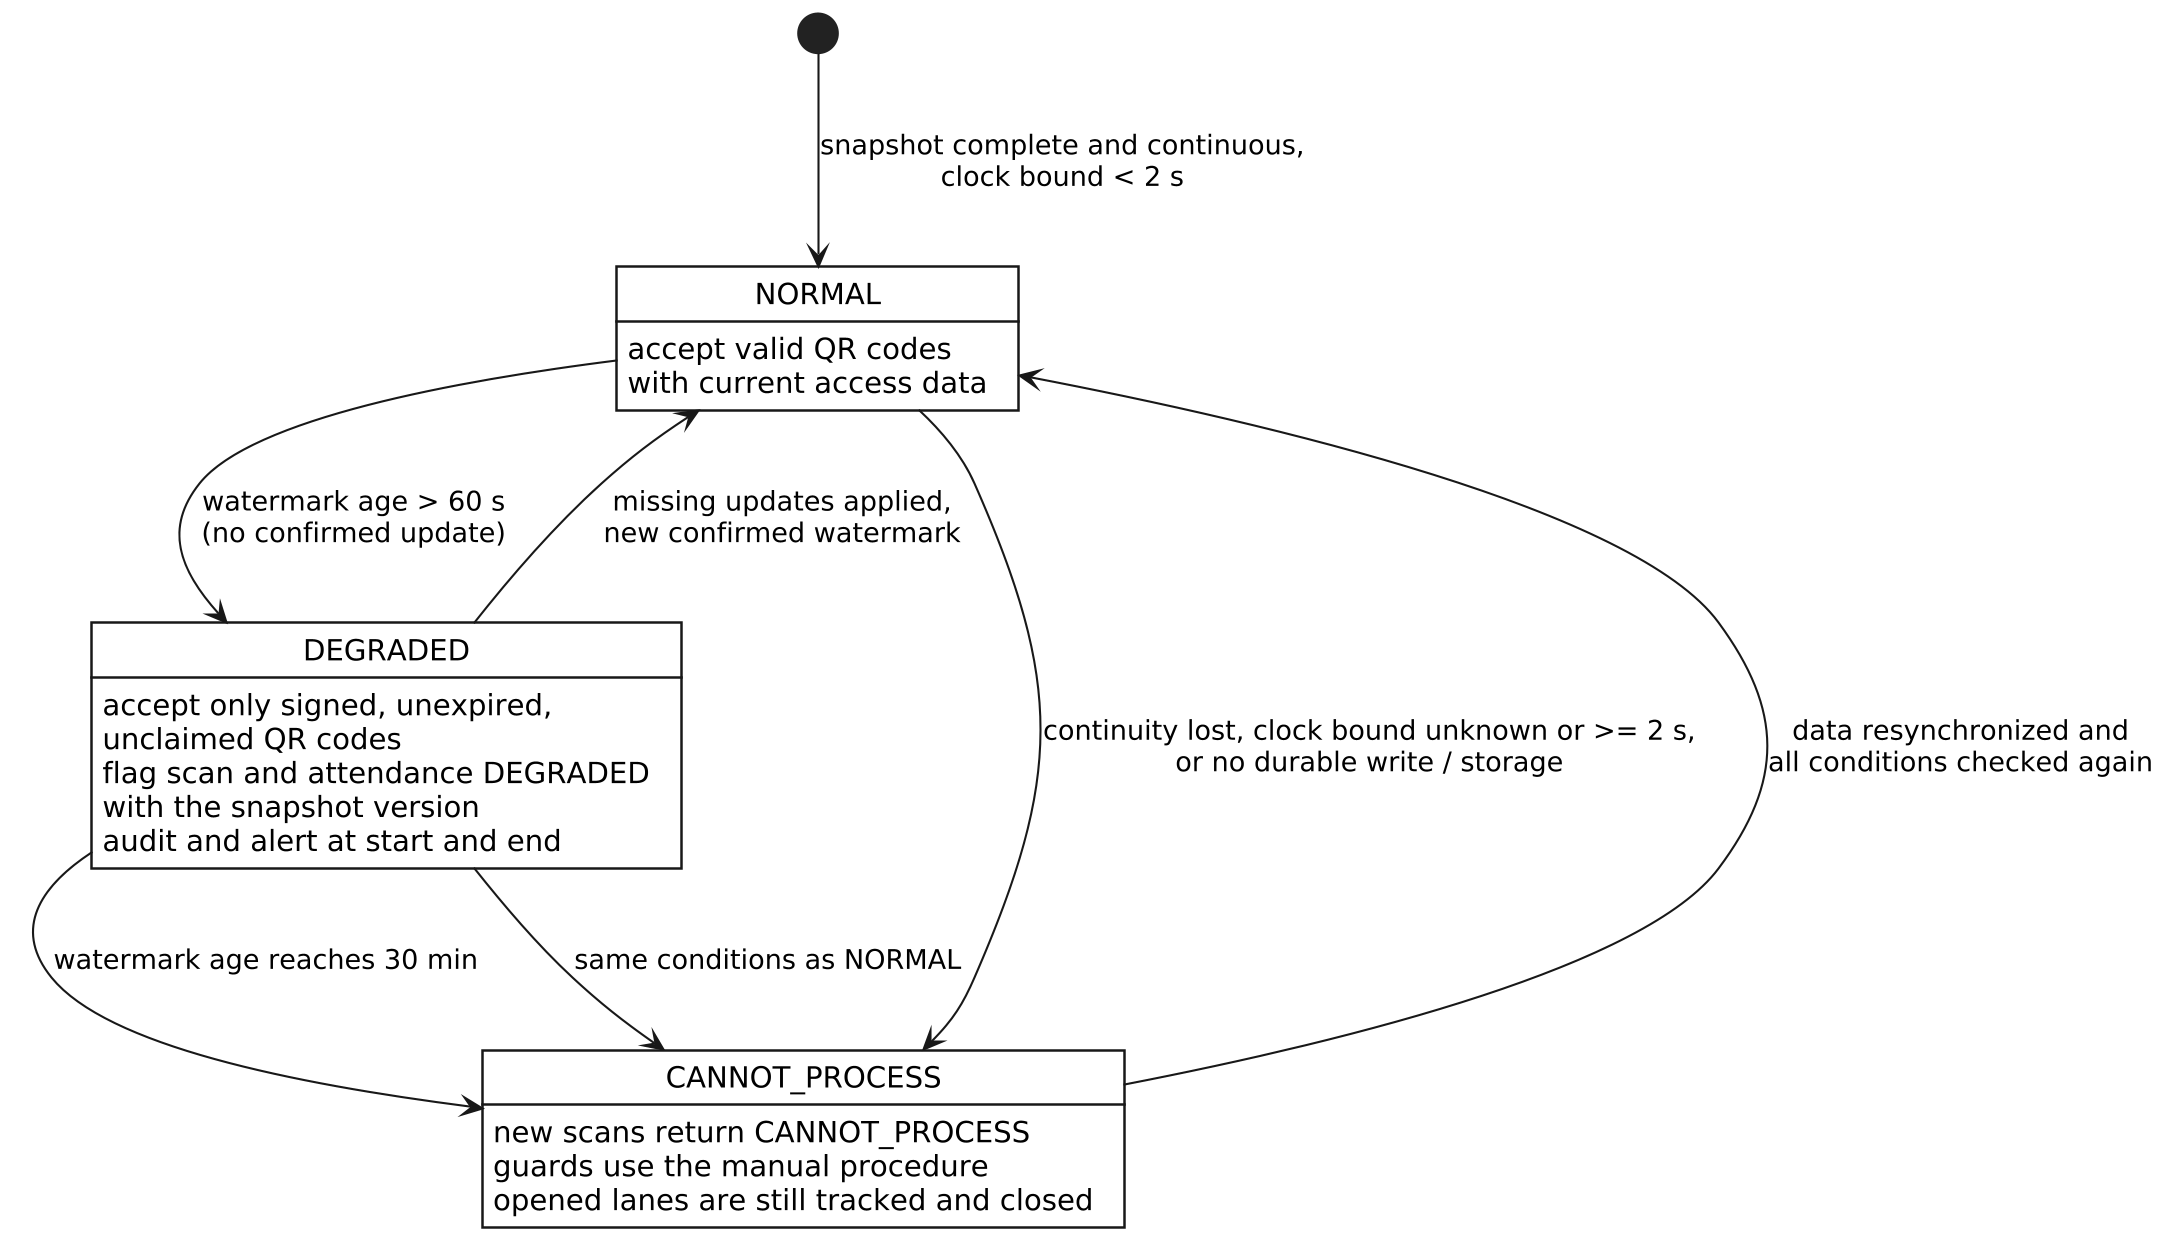

The diagram above was rendered by PlantUML. Its source (embedded in the PNG):
@startuml
!include style.iuml
skinparam stateBackgroundColor white
skinparam stateBorderThickness 1.2
skinparam stateFontSize 14
skinparam ranksep 70

state "NORMAL" as N : accept valid QR codes\nwith current access data
state "DEGRADED" as D : accept only signed, unexpired,\nunclaimed QR codes\nflag scan and attendance DEGRADED\nwith the snapshot version\naudit and alert at start and end
state "CANNOT_PROCESS" as C : new scans return CANNOT_PROCESS\nguards use the manual procedure\nopened lanes are still tracked and closed

[*] --> N : snapshot complete and continuous,\nclock bound < 2 s
N --> D : watermark age > 60 s\n(no confirmed update)
D --> N : missing updates applied,\nnew confirmed watermark
D --> C : watermark age reaches 30 min
N --> C : continuity lost, clock bound unknown or >= 2 s,\nor no durable write / storage
D --> C : same conditions as NORMAL
C --> N : data resynchronized and\nall conditions checked again
@enduml